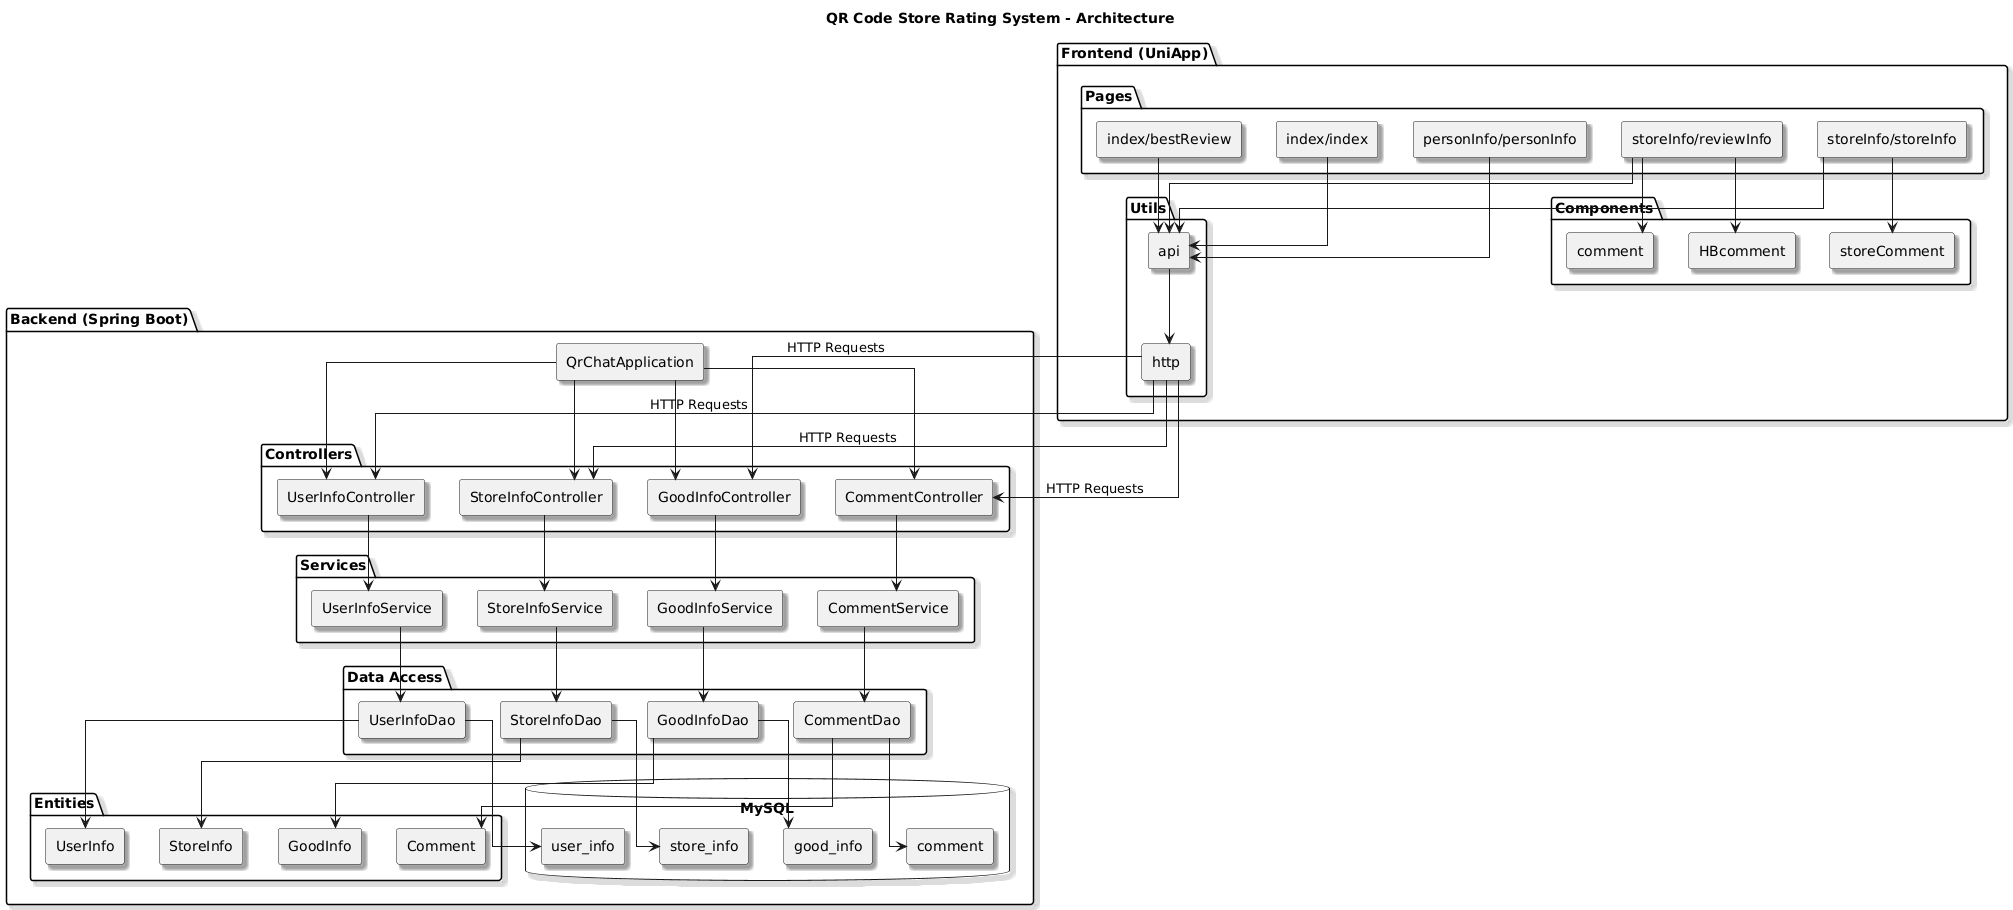

The diagram above was rendered by PlantUML. Its source (embedded in the PNG):
@startuml
' Style definitions
skinparam componentStyle rectangle
skinparam monochrome false
skinparam shadowing true
skinparam backgroundColor white
skinparam linetype ortho

' Title
title QR Code Store Rating System - Architecture

' Package definition for Backend
package "Backend (Spring Boot)" {
    [QrChatApplication] as Main
    
    ' Controller layer
    package "Controllers" {
        [UserInfoController]
        [StoreInfoController]
        [GoodInfoController]
        [CommentController]
    }
    
    ' Service layer
    package "Services" {
        [UserInfoService]
        [StoreInfoService]
        [GoodInfoService]
        [CommentService]
    }
    
    ' DAO layer
    package "Data Access" {
        [UserInfoDao]
        [StoreInfoDao]
        [GoodInfoDao]
        [CommentDao]
    }
    
    ' Entity layer
    package "Entities" {
        [UserInfo]
        [StoreInfo]
        [GoodInfo]
        [Comment]
    }
    
    ' Database
    database "MySQL" {
        [user_info]
        [store_info]
        [good_info]
        [comment]
    }
}

' Package definition for Frontend
package "Frontend (UniApp)" {
    ' Pages
    package "Pages" {
        [index/index] as IndexPage
        [storeInfo/storeInfo] as StoreInfoPage
        [storeInfo/reviewInfo] as ReviewInfoPage
        [personInfo/personInfo] as PersonInfoPage
        [index/bestReview] as BestReviewPage
    }
    
    ' Components
    package "Components" {
        [comment] as CommentComponent
        [storeComment] as StoreCommentComponent
        [HBcomment] as HBCommentComponent
    }
    
    ' Utils
    package "Utils" {
        [api] as ApiService
        [http] as HttpService
    }
}

' Define relationships in Backend
Main --> UserInfoController
Main --> StoreInfoController
Main --> GoodInfoController
Main --> CommentController

UserInfoController --> UserInfoService
StoreInfoController --> StoreInfoService
GoodInfoController --> GoodInfoService
CommentController --> CommentService

UserInfoService --> UserInfoDao
StoreInfoService --> StoreInfoDao
GoodInfoService --> GoodInfoDao
CommentService --> CommentDao

UserInfoDao --> UserInfo
StoreInfoDao --> StoreInfo
GoodInfoDao --> GoodInfo
CommentDao --> Comment

UserInfoDao --> user_info
StoreInfoDao --> store_info
GoodInfoDao --> good_info
CommentDao --> comment

' Define relationships in Frontend
IndexPage --> ApiService
StoreInfoPage --> ApiService
ReviewInfoPage --> ApiService
PersonInfoPage --> ApiService
BestReviewPage --> ApiService

ApiService --> HttpService

StoreInfoPage --> StoreCommentComponent
ReviewInfoPage --> CommentComponent
ReviewInfoPage --> HBCommentComponent

' Connect Backend and Frontend
HttpService --> UserInfoController : HTTP Requests
HttpService --> StoreInfoController : HTTP Requests
HttpService --> GoodInfoController : HTTP Requests
HttpService --> CommentController : HTTP Requests
@enduml